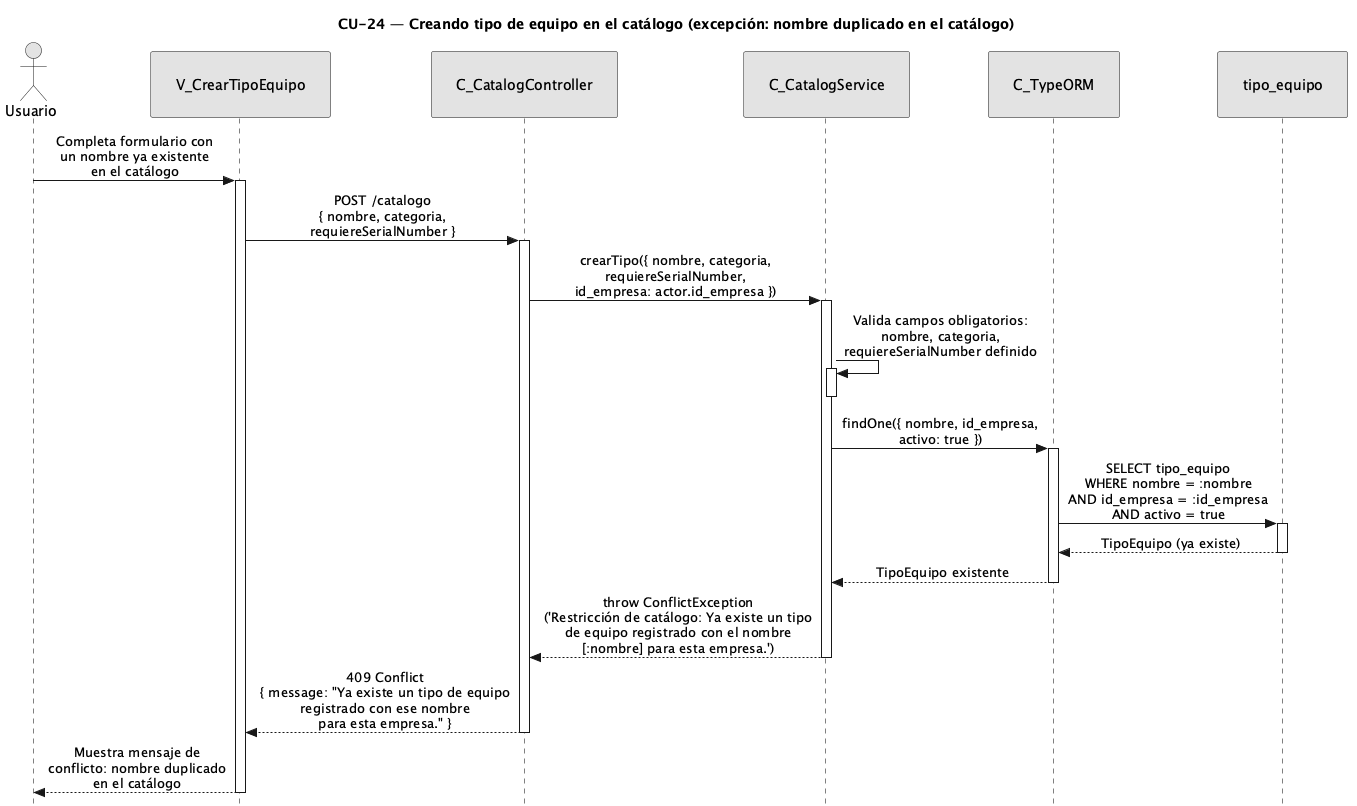

The diagram above was rendered by PlantUML. Its source (embedded in the PNG):
@startuml CU24-exc-nombre-duplicado
title CU-24 — Creando tipo de equipo en el catálogo (excepción: nombre duplicado en el catálogo)

skinparam style strictuml
skinparam monochrome true
skinparam shadowing false
skinparam sequenceMessageAlign center
<style>
sequenceDiagram {
  participant {
    padding 25
  }
  actor {
    padding 20
  }
}
</style>
skinparam sequence {
  MessageAlign center
  LifeLineBorderColor black
}
hide footbox

actor "Usuario" as user
participant "V_CrearTipoEquipo" as view
participant "C_CatalogController" as ctrl
participant "C_CatalogService" as svc
participant "C_TypeORM" as orm
participant "tipo_equipo" as tent

user -> view : Completa formulario con\nun nombre ya existente\nen el catálogo
activate view

view -> ctrl : POST /catalogo\n{ nombre, categoria,\nrequiereSerialNumber }
activate ctrl

ctrl -> svc : crearTipo({ nombre, categoria,\nrequiereSerialNumber,\nid_empresa: actor.id_empresa })
activate svc

svc -> svc : Valida campos obligatorios:\nnombre, categoria,\nrequiereSerialNumber definido
activate svc
deactivate svc

svc -> orm : findOne({ nombre, id_empresa,\nactivo: true })
activate orm

orm -> tent : SELECT tipo_equipo\nWHERE nombre = :nombre\nAND id_empresa = :id_empresa\nAND activo = true
activate tent
tent --> orm : TipoEquipo (ya existe)
deactivate tent

orm --> svc : TipoEquipo existente
deactivate orm

svc --> ctrl : throw ConflictException\n('Restricción de catálogo: Ya existe un tipo\nde equipo registrado con el nombre\n[:nombre] para esta empresa.')
deactivate svc

ctrl --> view : 409 Conflict\n{ message: "Ya existe un tipo de equipo\nregistrado con ese nombre\npara esta empresa." }
deactivate ctrl

view --> user : Muestra mensaje de\nconflicto: nombre duplicado\nen el catálogo
deactivate view

@enduml